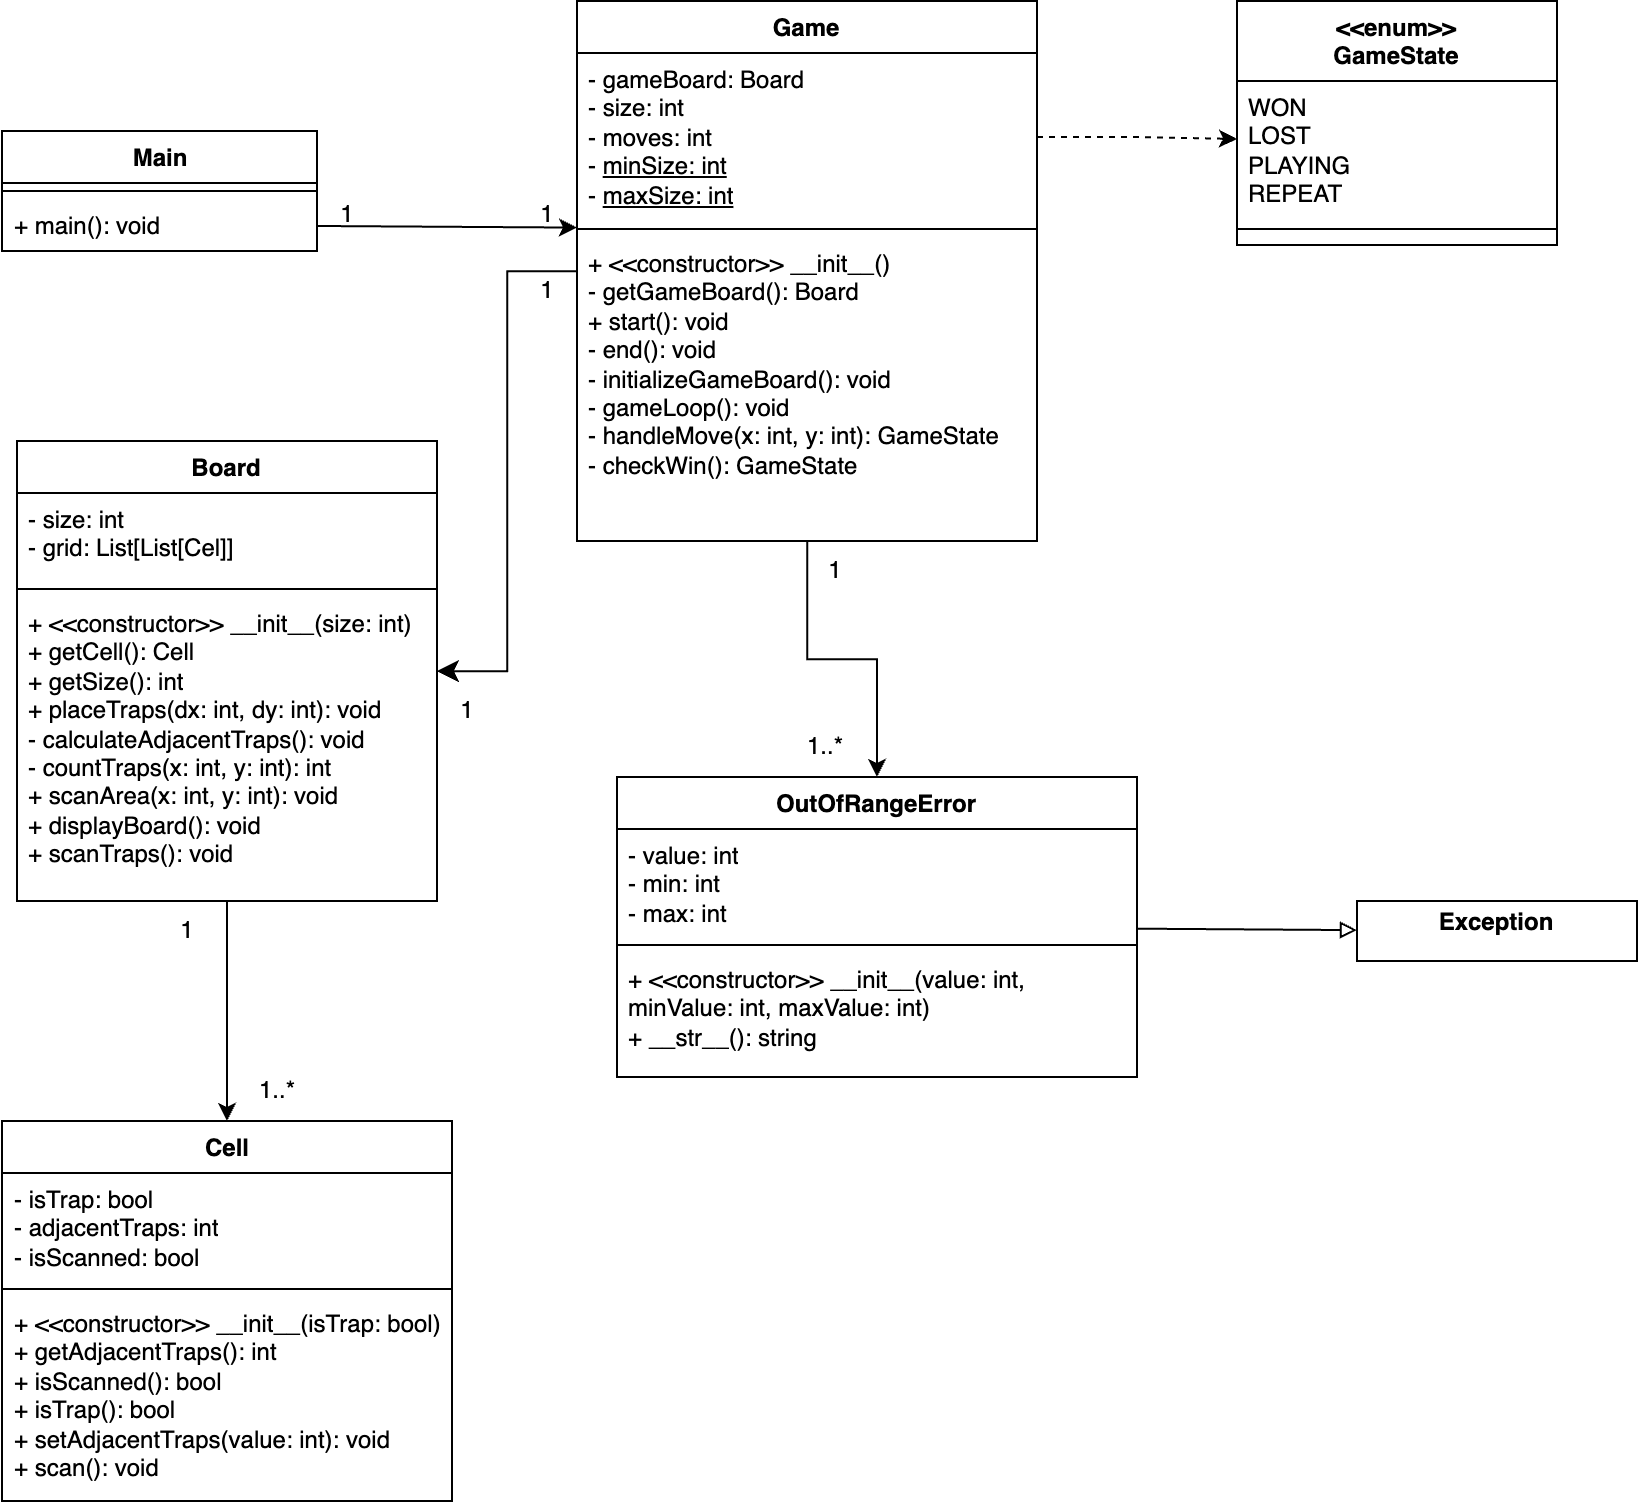

The diagram above was exported from draw.io. Its source (the exported page's mxGraphModel, read from the mxfile embedded in the PNG):
<mxGraphModel dx="696" dy="488" grid="1" gridSize="10" guides="1" tooltips="1" connect="1" arrows="1" fold="1" page="1" pageScale="1" pageWidth="827" pageHeight="1169" math="0" shadow="0">
  <root>
    <mxCell id="0" />
    <mxCell id="1" parent="0" />
    <mxCell id="1V_w8xxKgun22blhmuI--5" value="Main" style="swimlane;fontStyle=1;align=center;verticalAlign=top;childLayout=stackLayout;horizontal=1;startSize=26;horizontalStack=0;resizeParent=1;resizeParentMax=0;resizeLast=0;collapsible=1;marginBottom=0;whiteSpace=wrap;html=1;" parent="1" vertex="1">
      <mxGeometry x="22.5" y="125" width="157.5" height="60" as="geometry" />
    </mxCell>
    <mxCell id="1V_w8xxKgun22blhmuI--7" value="" style="line;strokeWidth=1;fillColor=none;align=left;verticalAlign=middle;spacingTop=-1;spacingLeft=3;spacingRight=3;rotatable=0;labelPosition=right;points=[];portConstraint=eastwest;strokeColor=inherit;" parent="1V_w8xxKgun22blhmuI--5" vertex="1">
      <mxGeometry y="26" width="157.5" height="8" as="geometry" />
    </mxCell>
    <mxCell id="1V_w8xxKgun22blhmuI--8" value="+ main(): void" style="text;strokeColor=none;fillColor=none;align=left;verticalAlign=top;spacingLeft=4;spacingRight=4;overflow=hidden;rotatable=0;points=[[0,0.5],[1,0.5]];portConstraint=eastwest;whiteSpace=wrap;html=1;" parent="1V_w8xxKgun22blhmuI--5" vertex="1">
      <mxGeometry y="34" width="157.5" height="26" as="geometry" />
    </mxCell>
    <mxCell id="1V_w8xxKgun22blhmuI--37" style="edgeStyle=orthogonalEdgeStyle;rounded=0;orthogonalLoop=1;jettySize=auto;html=1;" parent="1" source="1V_w8xxKgun22blhmuI--9" target="1V_w8xxKgun22blhmuI--30" edge="1">
      <mxGeometry relative="1" as="geometry" />
    </mxCell>
    <mxCell id="h4qRNHe9VbJQhum53MrJ-4" style="edgeStyle=orthogonalEdgeStyle;rounded=0;orthogonalLoop=1;jettySize=auto;html=1;fontSize=12;startSize=8;endSize=8;" edge="1" parent="1" source="1V_w8xxKgun22blhmuI--9" target="1V_w8xxKgun22blhmuI--26">
      <mxGeometry relative="1" as="geometry" />
    </mxCell>
    <mxCell id="1V_w8xxKgun22blhmuI--9" value="Game" style="swimlane;fontStyle=1;align=center;verticalAlign=top;childLayout=stackLayout;horizontal=1;startSize=26;horizontalStack=0;resizeParent=1;resizeParentMax=0;resizeLast=0;collapsible=1;marginBottom=0;whiteSpace=wrap;html=1;" parent="1" vertex="1">
      <mxGeometry x="310" y="60" width="230" height="270" as="geometry" />
    </mxCell>
    <mxCell id="1V_w8xxKgun22blhmuI--10" value="- gameBoard: Board&lt;div&gt;- size: int&lt;/div&gt;&lt;div&gt;- moves: int&lt;/div&gt;&lt;div&gt;- &lt;u&gt;minSize: int&lt;/u&gt;&lt;br&gt;- &lt;u&gt;maxSize: int&lt;/u&gt;&lt;/div&gt;" style="text;strokeColor=none;fillColor=none;align=left;verticalAlign=top;spacingLeft=4;spacingRight=4;overflow=hidden;rotatable=0;points=[[0,0.5],[1,0.5]];portConstraint=eastwest;whiteSpace=wrap;html=1;" parent="1V_w8xxKgun22blhmuI--9" vertex="1">
      <mxGeometry y="26" width="230" height="84" as="geometry" />
    </mxCell>
    <mxCell id="1V_w8xxKgun22blhmuI--11" value="" style="line;strokeWidth=1;fillColor=none;align=left;verticalAlign=middle;spacingTop=-1;spacingLeft=3;spacingRight=3;rotatable=0;labelPosition=right;points=[];portConstraint=eastwest;strokeColor=inherit;" parent="1V_w8xxKgun22blhmuI--9" vertex="1">
      <mxGeometry y="110" width="230" height="8" as="geometry" />
    </mxCell>
    <mxCell id="1V_w8xxKgun22blhmuI--12" value="+ &amp;lt;&amp;lt;constructor&amp;gt;&amp;gt; __init__()&lt;div&gt;- getGameBoard(): Board&lt;br&gt;+ start(): void&lt;br&gt;- end(): void&lt;br&gt;- initializeGameBoard(): void&lt;br&gt;- gameLoop(): void&lt;br&gt;- handleMove(x: int, y: int): GameState&lt;br&gt;- checkWin(): GameState&lt;/div&gt;" style="text;strokeColor=none;fillColor=none;align=left;verticalAlign=top;spacingLeft=4;spacingRight=4;overflow=hidden;rotatable=0;points=[[0,0.5],[1,0.5]];portConstraint=eastwest;whiteSpace=wrap;html=1;" parent="1V_w8xxKgun22blhmuI--9" vertex="1">
      <mxGeometry y="118" width="230" height="152" as="geometry" />
    </mxCell>
    <mxCell id="1V_w8xxKgun22blhmuI--13" value="&lt;div&gt;&amp;lt;&amp;lt;enum&amp;gt;&amp;gt;&lt;/div&gt;GameState" style="swimlane;fontStyle=1;align=center;verticalAlign=top;childLayout=stackLayout;horizontal=1;startSize=40;horizontalStack=0;resizeParent=1;resizeParentMax=0;resizeLast=0;collapsible=1;marginBottom=0;whiteSpace=wrap;html=1;" parent="1" vertex="1">
      <mxGeometry x="640" y="60" width="160" height="122" as="geometry" />
    </mxCell>
    <mxCell id="1V_w8xxKgun22blhmuI--14" value="WON&lt;div&gt;LOST&lt;/div&gt;&lt;div&gt;PLAYING&lt;br&gt;REPEAT&lt;/div&gt;" style="text;strokeColor=none;fillColor=none;align=left;verticalAlign=top;spacingLeft=4;spacingRight=4;overflow=hidden;rotatable=0;points=[[0,0.5],[1,0.5]];portConstraint=eastwest;whiteSpace=wrap;html=1;" parent="1V_w8xxKgun22blhmuI--13" vertex="1">
      <mxGeometry y="40" width="160" height="70" as="geometry" />
    </mxCell>
    <mxCell id="1V_w8xxKgun22blhmuI--15" value="" style="line;strokeWidth=1;fillColor=none;align=left;verticalAlign=middle;spacingTop=-1;spacingLeft=3;spacingRight=3;rotatable=0;labelPosition=right;points=[];portConstraint=eastwest;strokeColor=inherit;" parent="1V_w8xxKgun22blhmuI--13" vertex="1">
      <mxGeometry y="110" width="160" height="8" as="geometry" />
    </mxCell>
    <mxCell id="1V_w8xxKgun22blhmuI--16" value="+ method(type): type" style="text;strokeColor=none;fillColor=none;align=left;verticalAlign=top;spacingLeft=4;spacingRight=4;overflow=hidden;rotatable=0;points=[[0,0.5],[1,0.5]];portConstraint=eastwest;whiteSpace=wrap;html=1;" parent="1V_w8xxKgun22blhmuI--13" vertex="1">
      <mxGeometry y="118" width="160" height="4" as="geometry" />
    </mxCell>
    <mxCell id="1V_w8xxKgun22blhmuI--21" value="" style="edgeStyle=orthogonalEdgeStyle;rounded=0;orthogonalLoop=1;jettySize=auto;html=1;entryX=0;entryY=0.414;entryDx=0;entryDy=0;entryPerimeter=0;dashed=1;" parent="1" source="1V_w8xxKgun22blhmuI--10" target="1V_w8xxKgun22blhmuI--14" edge="1">
      <mxGeometry relative="1" as="geometry" />
    </mxCell>
    <mxCell id="1V_w8xxKgun22blhmuI--22" value="" style="rounded=0;orthogonalLoop=1;jettySize=auto;html=1;" parent="1" source="1V_w8xxKgun22blhmuI--8" target="1V_w8xxKgun22blhmuI--11" edge="1">
      <mxGeometry relative="1" as="geometry" />
    </mxCell>
    <mxCell id="1V_w8xxKgun22blhmuI--51" style="edgeStyle=orthogonalEdgeStyle;rounded=0;orthogonalLoop=1;jettySize=auto;html=1;entryX=0.5;entryY=0;entryDx=0;entryDy=0;" parent="1" source="1V_w8xxKgun22blhmuI--26" target="1V_w8xxKgun22blhmuI--44" edge="1">
      <mxGeometry relative="1" as="geometry" />
    </mxCell>
    <mxCell id="1V_w8xxKgun22blhmuI--26" value="Board" style="swimlane;fontStyle=1;align=center;verticalAlign=top;childLayout=stackLayout;horizontal=1;startSize=26;horizontalStack=0;resizeParent=1;resizeParentMax=0;resizeLast=0;collapsible=1;marginBottom=0;whiteSpace=wrap;html=1;" parent="1" vertex="1">
      <mxGeometry x="30" y="280" width="210" height="230" as="geometry" />
    </mxCell>
    <mxCell id="1V_w8xxKgun22blhmuI--27" value="- size: int&lt;br&gt;- grid: List[List[Cel]]" style="text;strokeColor=none;fillColor=none;align=left;verticalAlign=top;spacingLeft=4;spacingRight=4;overflow=hidden;rotatable=0;points=[[0,0.5],[1,0.5]];portConstraint=eastwest;whiteSpace=wrap;html=1;" parent="1V_w8xxKgun22blhmuI--26" vertex="1">
      <mxGeometry y="26" width="210" height="44" as="geometry" />
    </mxCell>
    <mxCell id="1V_w8xxKgun22blhmuI--28" value="" style="line;strokeWidth=1;fillColor=none;align=left;verticalAlign=middle;spacingTop=-1;spacingLeft=3;spacingRight=3;rotatable=0;labelPosition=right;points=[];portConstraint=eastwest;strokeColor=inherit;" parent="1V_w8xxKgun22blhmuI--26" vertex="1">
      <mxGeometry y="70" width="210" height="8" as="geometry" />
    </mxCell>
    <mxCell id="1V_w8xxKgun22blhmuI--29" value="+ &amp;lt;&amp;lt;constructor&amp;gt;&amp;gt; __init__(size: int)&lt;div&gt;+ getCell(): Cell&lt;br&gt;+ getSize(): int&lt;br&gt;+ placeTraps(dx: int, dy: int): void&lt;br&gt;- calculateAdjacentTraps(): void&lt;br&gt;- countTraps(x: int, y: int): int&lt;br&gt;+ scanArea(x: int, y: int): void&lt;/div&gt;&lt;div&gt;+ displayBoard(): void&lt;br&gt;+ scanTraps(): void&lt;br&gt;&lt;br&gt;&lt;/div&gt;" style="text;strokeColor=none;fillColor=none;align=left;verticalAlign=top;spacingLeft=4;spacingRight=4;overflow=hidden;rotatable=0;points=[[0,0.5],[1,0.5]];portConstraint=eastwest;whiteSpace=wrap;html=1;" parent="1V_w8xxKgun22blhmuI--26" vertex="1">
      <mxGeometry y="78" width="210" height="152" as="geometry" />
    </mxCell>
    <mxCell id="1V_w8xxKgun22blhmuI--35" value="" style="rounded=0;orthogonalLoop=1;jettySize=auto;html=1;endArrow=block;endFill=0;" parent="1" source="1V_w8xxKgun22blhmuI--30" target="1V_w8xxKgun22blhmuI--34" edge="1">
      <mxGeometry relative="1" as="geometry" />
    </mxCell>
    <mxCell id="1V_w8xxKgun22blhmuI--30" value="OutOfRangeError" style="swimlane;fontStyle=1;align=center;verticalAlign=top;childLayout=stackLayout;horizontal=1;startSize=26;horizontalStack=0;resizeParent=1;resizeParentMax=0;resizeLast=0;collapsible=1;marginBottom=0;whiteSpace=wrap;html=1;" parent="1" vertex="1">
      <mxGeometry x="330" y="448" width="260" height="150" as="geometry" />
    </mxCell>
    <mxCell id="1V_w8xxKgun22blhmuI--31" value="- value: int&lt;div&gt;- min: int&lt;/div&gt;&lt;div&gt;- max: int&lt;/div&gt;" style="text;strokeColor=none;fillColor=none;align=left;verticalAlign=top;spacingLeft=4;spacingRight=4;overflow=hidden;rotatable=0;points=[[0,0.5],[1,0.5]];portConstraint=eastwest;whiteSpace=wrap;html=1;" parent="1V_w8xxKgun22blhmuI--30" vertex="1">
      <mxGeometry y="26" width="260" height="54" as="geometry" />
    </mxCell>
    <mxCell id="1V_w8xxKgun22blhmuI--32" value="" style="line;strokeWidth=1;fillColor=none;align=left;verticalAlign=middle;spacingTop=-1;spacingLeft=3;spacingRight=3;rotatable=0;labelPosition=right;points=[];portConstraint=eastwest;strokeColor=inherit;" parent="1V_w8xxKgun22blhmuI--30" vertex="1">
      <mxGeometry y="80" width="260" height="8" as="geometry" />
    </mxCell>
    <mxCell id="1V_w8xxKgun22blhmuI--33" value="&lt;div&gt;+ &amp;lt;&amp;lt;constructor&amp;gt;&amp;gt; __init__(value: int, minValue: int, maxValue: int)&lt;/div&gt;+ __str__(): string" style="text;strokeColor=none;fillColor=none;align=left;verticalAlign=top;spacingLeft=4;spacingRight=4;overflow=hidden;rotatable=0;points=[[0,0.5],[1,0.5]];portConstraint=eastwest;whiteSpace=wrap;html=1;" parent="1V_w8xxKgun22blhmuI--30" vertex="1">
      <mxGeometry y="88" width="260" height="62" as="geometry" />
    </mxCell>
    <mxCell id="1V_w8xxKgun22blhmuI--34" value="&lt;p style=&quot;margin:0px;margin-top:4px;text-align:center;&quot;&gt;&lt;b&gt;Exception&lt;/b&gt;&lt;/p&gt;" style="verticalAlign=top;align=left;overflow=fill;html=1;whiteSpace=wrap;" parent="1" vertex="1">
      <mxGeometry x="700" y="510" width="140" height="30" as="geometry" />
    </mxCell>
    <mxCell id="1V_w8xxKgun22blhmuI--41" value="1" style="text;html=1;align=center;verticalAlign=middle;resizable=0;points=[];autosize=1;strokeColor=none;fillColor=none;" parent="1" vertex="1">
      <mxGeometry x="280" y="152" width="30" height="30" as="geometry" />
    </mxCell>
    <mxCell id="1V_w8xxKgun22blhmuI--42" value="1..*" style="text;html=1;align=center;verticalAlign=middle;resizable=0;points=[];autosize=1;strokeColor=none;fillColor=none;" parent="1" vertex="1">
      <mxGeometry x="414" y="418" width="40" height="30" as="geometry" />
    </mxCell>
    <mxCell id="1V_w8xxKgun22blhmuI--44" value="Cell" style="swimlane;fontStyle=1;align=center;verticalAlign=top;childLayout=stackLayout;horizontal=1;startSize=26;horizontalStack=0;resizeParent=1;resizeParentMax=0;resizeLast=0;collapsible=1;marginBottom=0;whiteSpace=wrap;html=1;" parent="1" vertex="1">
      <mxGeometry x="22.5" y="620" width="225" height="190" as="geometry" />
    </mxCell>
    <mxCell id="1V_w8xxKgun22blhmuI--45" value="- isTrap: bool&lt;div&gt;- adjacentTraps: int&lt;/div&gt;&lt;div&gt;- isScanned: bool&lt;/div&gt;" style="text;strokeColor=none;fillColor=none;align=left;verticalAlign=top;spacingLeft=4;spacingRight=4;overflow=hidden;rotatable=0;points=[[0,0.5],[1,0.5]];portConstraint=eastwest;whiteSpace=wrap;html=1;" parent="1V_w8xxKgun22blhmuI--44" vertex="1">
      <mxGeometry y="26" width="225" height="54" as="geometry" />
    </mxCell>
    <mxCell id="1V_w8xxKgun22blhmuI--46" value="" style="line;strokeWidth=1;fillColor=none;align=left;verticalAlign=middle;spacingTop=-1;spacingLeft=3;spacingRight=3;rotatable=0;labelPosition=right;points=[];portConstraint=eastwest;strokeColor=inherit;" parent="1V_w8xxKgun22blhmuI--44" vertex="1">
      <mxGeometry y="80" width="225" height="8" as="geometry" />
    </mxCell>
    <mxCell id="1V_w8xxKgun22blhmuI--47" value="+ &amp;lt;&amp;lt;constructor&amp;gt;&amp;gt; __init__(isTrap: bool)&lt;br&gt;+ getAdjacentTraps(): int&lt;br&gt;+ isScanned(): bool&lt;br&gt;+ isTrap(): bool&lt;br&gt;+ setAdjacentTraps(value: int): void&lt;div&gt;+ scan(): void&lt;/div&gt;" style="text;strokeColor=none;fillColor=none;align=left;verticalAlign=top;spacingLeft=4;spacingRight=4;overflow=hidden;rotatable=0;points=[[0,0.5],[1,0.5]];portConstraint=eastwest;whiteSpace=wrap;html=1;" parent="1V_w8xxKgun22blhmuI--44" vertex="1">
      <mxGeometry y="88" width="225" height="102" as="geometry" />
    </mxCell>
    <mxCell id="1V_w8xxKgun22blhmuI--48" value="1" style="text;html=1;align=center;verticalAlign=middle;resizable=0;points=[];autosize=1;strokeColor=none;fillColor=none;" parent="1" vertex="1">
      <mxGeometry x="424" y="330" width="30" height="30" as="geometry" />
    </mxCell>
    <mxCell id="1V_w8xxKgun22blhmuI--49" value="1" style="text;html=1;align=center;verticalAlign=middle;resizable=0;points=[];autosize=1;strokeColor=none;fillColor=none;" parent="1" vertex="1">
      <mxGeometry x="100" y="510" width="30" height="30" as="geometry" />
    </mxCell>
    <mxCell id="h4qRNHe9VbJQhum53MrJ-1" value="" style="edgeStyle=none;curved=1;rounded=0;orthogonalLoop=1;jettySize=auto;html=1;fontSize=12;startSize=8;endSize=8;" edge="1" parent="1" source="1V_w8xxKgun22blhmuI--50" target="1V_w8xxKgun22blhmuI--12">
      <mxGeometry relative="1" as="geometry" />
    </mxCell>
    <mxCell id="1V_w8xxKgun22blhmuI--50" value="1" style="text;html=1;align=center;verticalAlign=middle;resizable=0;points=[];autosize=1;strokeColor=none;fillColor=none;" parent="1" vertex="1">
      <mxGeometry x="280" y="190" width="30" height="30" as="geometry" />
    </mxCell>
    <mxCell id="1V_w8xxKgun22blhmuI--52" value="1" style="text;html=1;align=center;verticalAlign=middle;resizable=0;points=[];autosize=1;strokeColor=none;fillColor=none;" parent="1" vertex="1">
      <mxGeometry x="240" y="400" width="30" height="30" as="geometry" />
    </mxCell>
    <mxCell id="1V_w8xxKgun22blhmuI--53" value="1..*" style="text;html=1;align=center;verticalAlign=middle;resizable=0;points=[];autosize=1;strokeColor=none;fillColor=none;" parent="1" vertex="1">
      <mxGeometry x="140" y="590" width="40" height="30" as="geometry" />
    </mxCell>
    <mxCell id="1V_w8xxKgun22blhmuI--54" value="1" style="text;html=1;align=center;verticalAlign=middle;resizable=0;points=[];autosize=1;strokeColor=none;fillColor=none;" parent="1" vertex="1">
      <mxGeometry x="180" y="152" width="30" height="30" as="geometry" />
    </mxCell>
  </root>
</mxGraphModel>